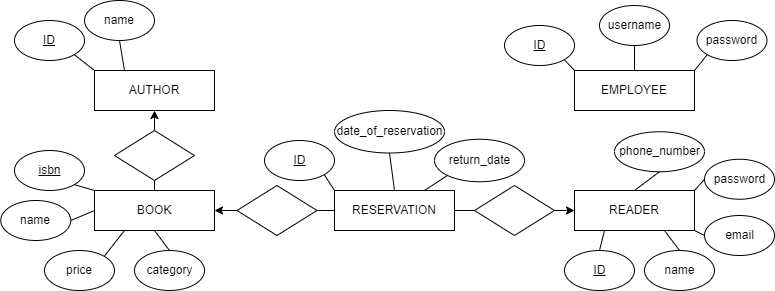

The diagram above was exported from draw.io. Its source (the exported page's mxGraphModel, read from the mxfile embedded in the PNG):
<mxGraphModel dx="1038" dy="489" grid="1" gridSize="10" guides="1" tooltips="1" connect="1" arrows="1" fold="1" page="1" pageScale="1" pageWidth="850" pageHeight="1100" background="#FFFFFF" math="0" shadow="0">
  <root>
    <mxCell id="0" />
    <mxCell id="1" parent="0" />
    <mxCell id="92cOAYaCs2mzXjiwv3t0-12" style="edgeStyle=orthogonalEdgeStyle;rounded=0;orthogonalLoop=1;jettySize=auto;html=1;exitX=0.5;exitY=0;exitDx=0;exitDy=0;entryX=0.5;entryY=1;entryDx=0;entryDy=0;" edge="1" parent="1" source="92cOAYaCs2mzXjiwv3t0-1" target="92cOAYaCs2mzXjiwv3t0-7">
      <mxGeometry relative="1" as="geometry" />
    </mxCell>
    <mxCell id="92cOAYaCs2mzXjiwv3t0-1" value="" style="rounded=0;whiteSpace=wrap;html=1;" vertex="1" parent="1">
      <mxGeometry x="120" y="320" width="120" height="40" as="geometry" />
    </mxCell>
    <mxCell id="92cOAYaCs2mzXjiwv3t0-2" value="BOOK" style="text;html=1;strokeColor=none;fillColor=none;align=center;verticalAlign=middle;whiteSpace=wrap;rounded=0;" vertex="1" parent="1">
      <mxGeometry x="150" y="325" width="60" height="30" as="geometry" />
    </mxCell>
    <mxCell id="92cOAYaCs2mzXjiwv3t0-3" value="" style="rounded=0;whiteSpace=wrap;html=1;" vertex="1" parent="1">
      <mxGeometry x="600" y="200" width="120" height="40" as="geometry" />
    </mxCell>
    <mxCell id="92cOAYaCs2mzXjiwv3t0-4" value="EMPLOYEE" style="text;html=1;strokeColor=none;fillColor=none;align=center;verticalAlign=middle;whiteSpace=wrap;rounded=0;" vertex="1" parent="1">
      <mxGeometry x="630" y="205" width="60" height="30" as="geometry" />
    </mxCell>
    <mxCell id="92cOAYaCs2mzXjiwv3t0-11" style="edgeStyle=orthogonalEdgeStyle;rounded=0;orthogonalLoop=1;jettySize=auto;html=1;exitX=0;exitY=0.5;exitDx=0;exitDy=0;entryX=1;entryY=0.5;entryDx=0;entryDy=0;" edge="1" parent="1" source="92cOAYaCs2mzXjiwv3t0-5" target="92cOAYaCs2mzXjiwv3t0-1">
      <mxGeometry relative="1" as="geometry" />
    </mxCell>
    <mxCell id="92cOAYaCs2mzXjiwv3t0-13" style="edgeStyle=orthogonalEdgeStyle;rounded=0;orthogonalLoop=1;jettySize=auto;html=1;exitX=1;exitY=0.5;exitDx=0;exitDy=0;entryX=0;entryY=0.5;entryDx=0;entryDy=0;startArrow=none;" edge="1" parent="1" source="92cOAYaCs2mzXjiwv3t0-70" target="92cOAYaCs2mzXjiwv3t0-9">
      <mxGeometry relative="1" as="geometry" />
    </mxCell>
    <mxCell id="92cOAYaCs2mzXjiwv3t0-5" value="" style="rounded=0;whiteSpace=wrap;html=1;" vertex="1" parent="1">
      <mxGeometry x="360" y="320" width="120" height="40" as="geometry" />
    </mxCell>
    <mxCell id="92cOAYaCs2mzXjiwv3t0-6" value="RESERVATION" style="text;html=1;strokeColor=none;fillColor=none;align=center;verticalAlign=middle;whiteSpace=wrap;rounded=0;" vertex="1" parent="1">
      <mxGeometry x="390" y="325" width="60" height="30" as="geometry" />
    </mxCell>
    <mxCell id="92cOAYaCs2mzXjiwv3t0-7" value="" style="rounded=0;whiteSpace=wrap;html=1;" vertex="1" parent="1">
      <mxGeometry x="120" y="200" width="120" height="40" as="geometry" />
    </mxCell>
    <mxCell id="92cOAYaCs2mzXjiwv3t0-8" value="AUTHOR" style="text;html=1;strokeColor=none;fillColor=none;align=center;verticalAlign=middle;whiteSpace=wrap;rounded=0;" vertex="1" parent="1">
      <mxGeometry x="150" y="205" width="60" height="30" as="geometry" />
    </mxCell>
    <mxCell id="92cOAYaCs2mzXjiwv3t0-9" value="" style="rounded=0;whiteSpace=wrap;html=1;" vertex="1" parent="1">
      <mxGeometry x="600" y="320" width="120" height="40" as="geometry" />
    </mxCell>
    <mxCell id="92cOAYaCs2mzXjiwv3t0-10" value="READER" style="text;html=1;strokeColor=none;fillColor=none;align=center;verticalAlign=middle;whiteSpace=wrap;rounded=0;" vertex="1" parent="1">
      <mxGeometry x="630" y="325" width="60" height="30" as="geometry" />
    </mxCell>
    <mxCell id="92cOAYaCs2mzXjiwv3t0-14" value="" style="ellipse;whiteSpace=wrap;html=1;" vertex="1" parent="1">
      <mxGeometry x="40" y="150" width="70" height="40" as="geometry" />
    </mxCell>
    <mxCell id="92cOAYaCs2mzXjiwv3t0-19" style="rounded=0;orthogonalLoop=1;jettySize=auto;html=1;exitX=1;exitY=1;exitDx=0;exitDy=0;entryX=0;entryY=0;entryDx=0;entryDy=0;endArrow=none;endFill=0;" edge="1" parent="1" source="92cOAYaCs2mzXjiwv3t0-14" target="92cOAYaCs2mzXjiwv3t0-7">
      <mxGeometry relative="1" as="geometry" />
    </mxCell>
    <mxCell id="92cOAYaCs2mzXjiwv3t0-16" value="&lt;u&gt;ID&lt;/u&gt;" style="text;html=1;strokeColor=none;fillColor=none;align=center;verticalAlign=middle;whiteSpace=wrap;rounded=0;" vertex="1" parent="1">
      <mxGeometry x="45" y="155" width="60" height="30" as="geometry" />
    </mxCell>
    <mxCell id="92cOAYaCs2mzXjiwv3t0-20" style="edgeStyle=none;rounded=0;orthogonalLoop=1;jettySize=auto;html=1;exitX=0.5;exitY=1;exitDx=0;exitDy=0;entryX=0.25;entryY=0;entryDx=0;entryDy=0;endArrow=none;endFill=0;" edge="1" parent="1" source="92cOAYaCs2mzXjiwv3t0-17" target="92cOAYaCs2mzXjiwv3t0-7">
      <mxGeometry relative="1" as="geometry" />
    </mxCell>
    <mxCell id="92cOAYaCs2mzXjiwv3t0-17" value="" style="ellipse;whiteSpace=wrap;html=1;" vertex="1" parent="1">
      <mxGeometry x="110" y="130" width="70" height="40" as="geometry" />
    </mxCell>
    <mxCell id="92cOAYaCs2mzXjiwv3t0-18" value="name" style="text;html=1;strokeColor=none;fillColor=none;align=center;verticalAlign=middle;whiteSpace=wrap;rounded=0;" vertex="1" parent="1">
      <mxGeometry x="115" y="135" width="60" height="30" as="geometry" />
    </mxCell>
    <mxCell id="92cOAYaCs2mzXjiwv3t0-24" style="edgeStyle=none;rounded=0;orthogonalLoop=1;jettySize=auto;html=1;exitX=1;exitY=1;exitDx=0;exitDy=0;entryX=0;entryY=0;entryDx=0;entryDy=0;endArrow=none;endFill=0;" edge="1" parent="1" source="92cOAYaCs2mzXjiwv3t0-21" target="92cOAYaCs2mzXjiwv3t0-1">
      <mxGeometry relative="1" as="geometry" />
    </mxCell>
    <mxCell id="92cOAYaCs2mzXjiwv3t0-21" value="" style="ellipse;whiteSpace=wrap;html=1;" vertex="1" parent="1">
      <mxGeometry x="40" y="280" width="70" height="40" as="geometry" />
    </mxCell>
    <mxCell id="92cOAYaCs2mzXjiwv3t0-22" value="&lt;u&gt;isbn&lt;/u&gt;" style="text;html=1;strokeColor=none;fillColor=none;align=center;verticalAlign=middle;whiteSpace=wrap;rounded=0;" vertex="1" parent="1">
      <mxGeometry x="53.75" y="288.75" width="42.5" height="22.5" as="geometry" />
    </mxCell>
    <mxCell id="92cOAYaCs2mzXjiwv3t0-31" style="edgeStyle=none;rounded=0;orthogonalLoop=1;jettySize=auto;html=1;exitX=1;exitY=0.5;exitDx=0;exitDy=0;entryX=0;entryY=0.5;entryDx=0;entryDy=0;endArrow=none;endFill=0;" edge="1" parent="1" source="92cOAYaCs2mzXjiwv3t0-25" target="92cOAYaCs2mzXjiwv3t0-1">
      <mxGeometry relative="1" as="geometry" />
    </mxCell>
    <mxCell id="92cOAYaCs2mzXjiwv3t0-25" value="" style="ellipse;whiteSpace=wrap;html=1;" vertex="1" parent="1">
      <mxGeometry x="26.25" y="330" width="70" height="40" as="geometry" />
    </mxCell>
    <mxCell id="92cOAYaCs2mzXjiwv3t0-26" value="name" style="text;html=1;strokeColor=none;fillColor=none;align=center;verticalAlign=middle;whiteSpace=wrap;rounded=0;" vertex="1" parent="1">
      <mxGeometry x="31.25" y="335" width="60" height="30" as="geometry" />
    </mxCell>
    <mxCell id="92cOAYaCs2mzXjiwv3t0-27" value="" style="ellipse;whiteSpace=wrap;html=1;" vertex="1" parent="1">
      <mxGeometry x="70" y="380" width="70" height="40" as="geometry" />
    </mxCell>
    <mxCell id="92cOAYaCs2mzXjiwv3t0-32" style="edgeStyle=none;rounded=0;orthogonalLoop=1;jettySize=auto;html=1;exitX=1;exitY=0;exitDx=0;exitDy=0;entryX=0.25;entryY=1;entryDx=0;entryDy=0;endArrow=none;endFill=0;" edge="1" parent="1" source="92cOAYaCs2mzXjiwv3t0-27" target="92cOAYaCs2mzXjiwv3t0-1">
      <mxGeometry relative="1" as="geometry" />
    </mxCell>
    <mxCell id="92cOAYaCs2mzXjiwv3t0-28" value="price" style="text;html=1;strokeColor=none;fillColor=none;align=center;verticalAlign=middle;whiteSpace=wrap;rounded=0;" vertex="1" parent="1">
      <mxGeometry x="75" y="385" width="60" height="30" as="geometry" />
    </mxCell>
    <mxCell id="92cOAYaCs2mzXjiwv3t0-33" style="edgeStyle=none;rounded=0;orthogonalLoop=1;jettySize=auto;html=1;exitX=0.5;exitY=0;exitDx=0;exitDy=0;entryX=0.5;entryY=1;entryDx=0;entryDy=0;endArrow=none;endFill=0;" edge="1" parent="1" source="92cOAYaCs2mzXjiwv3t0-29" target="92cOAYaCs2mzXjiwv3t0-1">
      <mxGeometry relative="1" as="geometry" />
    </mxCell>
    <mxCell id="92cOAYaCs2mzXjiwv3t0-29" value="" style="ellipse;whiteSpace=wrap;html=1;" vertex="1" parent="1">
      <mxGeometry x="160" y="380" width="70" height="40" as="geometry" />
    </mxCell>
    <mxCell id="92cOAYaCs2mzXjiwv3t0-30" value="category" style="text;html=1;strokeColor=none;fillColor=none;align=center;verticalAlign=middle;whiteSpace=wrap;rounded=0;" vertex="1" parent="1">
      <mxGeometry x="172.5" y="387.5" width="45" height="25" as="geometry" />
    </mxCell>
    <mxCell id="92cOAYaCs2mzXjiwv3t0-36" style="edgeStyle=none;rounded=0;orthogonalLoop=1;jettySize=auto;html=1;exitX=1;exitY=1;exitDx=0;exitDy=0;entryX=0;entryY=0;entryDx=0;entryDy=0;endArrow=none;endFill=0;" edge="1" parent="1" source="92cOAYaCs2mzXjiwv3t0-34" target="92cOAYaCs2mzXjiwv3t0-5">
      <mxGeometry relative="1" as="geometry" />
    </mxCell>
    <mxCell id="92cOAYaCs2mzXjiwv3t0-34" value="" style="ellipse;whiteSpace=wrap;html=1;" vertex="1" parent="1">
      <mxGeometry x="290" y="270" width="70" height="40" as="geometry" />
    </mxCell>
    <mxCell id="92cOAYaCs2mzXjiwv3t0-35" value="&lt;u&gt;ID&lt;/u&gt;" style="text;html=1;strokeColor=none;fillColor=none;align=center;verticalAlign=middle;whiteSpace=wrap;rounded=0;" vertex="1" parent="1">
      <mxGeometry x="307.5" y="282.5" width="35" height="15" as="geometry" />
    </mxCell>
    <mxCell id="92cOAYaCs2mzXjiwv3t0-40" style="edgeStyle=none;rounded=0;orthogonalLoop=1;jettySize=auto;html=1;exitX=0.5;exitY=1;exitDx=0;exitDy=0;entryX=0.5;entryY=0;entryDx=0;entryDy=0;endArrow=none;endFill=0;" edge="1" parent="1" source="92cOAYaCs2mzXjiwv3t0-37" target="92cOAYaCs2mzXjiwv3t0-5">
      <mxGeometry relative="1" as="geometry" />
    </mxCell>
    <mxCell id="92cOAYaCs2mzXjiwv3t0-37" value="" style="ellipse;whiteSpace=wrap;html=1;" vertex="1" parent="1">
      <mxGeometry x="360" y="240" width="110" height="42.5" as="geometry" />
    </mxCell>
    <mxCell id="92cOAYaCs2mzXjiwv3t0-38" value="date_of_reservation" style="text;html=1;strokeColor=none;fillColor=none;align=center;verticalAlign=middle;whiteSpace=wrap;rounded=0;" vertex="1" parent="1">
      <mxGeometry x="397.5" y="253.75" width="35" height="15" as="geometry" />
    </mxCell>
    <mxCell id="92cOAYaCs2mzXjiwv3t0-43" style="edgeStyle=none;rounded=0;orthogonalLoop=1;jettySize=auto;html=1;exitX=0;exitY=1;exitDx=0;exitDy=0;entryX=0.75;entryY=0;entryDx=0;entryDy=0;endArrow=none;endFill=0;" edge="1" parent="1" source="92cOAYaCs2mzXjiwv3t0-41" target="92cOAYaCs2mzXjiwv3t0-5">
      <mxGeometry relative="1" as="geometry" />
    </mxCell>
    <mxCell id="92cOAYaCs2mzXjiwv3t0-41" value="" style="ellipse;whiteSpace=wrap;html=1;" vertex="1" parent="1">
      <mxGeometry x="460" y="268.75" width="90" height="42.5" as="geometry" />
    </mxCell>
    <mxCell id="92cOAYaCs2mzXjiwv3t0-42" value="return_date" style="text;html=1;strokeColor=none;fillColor=none;align=center;verticalAlign=middle;whiteSpace=wrap;rounded=0;" vertex="1" parent="1">
      <mxGeometry x="487.5" y="282.5" width="35" height="15" as="geometry" />
    </mxCell>
    <mxCell id="92cOAYaCs2mzXjiwv3t0-46" style="edgeStyle=none;rounded=0;orthogonalLoop=1;jettySize=auto;html=1;exitX=0.5;exitY=0;exitDx=0;exitDy=0;entryX=0.25;entryY=1;entryDx=0;entryDy=0;endArrow=none;endFill=0;" edge="1" parent="1" source="92cOAYaCs2mzXjiwv3t0-44" target="92cOAYaCs2mzXjiwv3t0-9">
      <mxGeometry relative="1" as="geometry" />
    </mxCell>
    <mxCell id="92cOAYaCs2mzXjiwv3t0-44" value="" style="ellipse;whiteSpace=wrap;html=1;" vertex="1" parent="1">
      <mxGeometry x="590" y="380" width="70" height="40" as="geometry" />
    </mxCell>
    <mxCell id="92cOAYaCs2mzXjiwv3t0-45" value="&lt;u&gt;ID&lt;/u&gt;" style="text;html=1;strokeColor=none;fillColor=none;align=center;verticalAlign=middle;whiteSpace=wrap;rounded=0;" vertex="1" parent="1">
      <mxGeometry x="607.5" y="392.5" width="35" height="15" as="geometry" />
    </mxCell>
    <mxCell id="92cOAYaCs2mzXjiwv3t0-49" style="edgeStyle=none;rounded=0;orthogonalLoop=1;jettySize=auto;html=1;exitX=0.5;exitY=0;exitDx=0;exitDy=0;entryX=0.75;entryY=1;entryDx=0;entryDy=0;endArrow=none;endFill=0;" edge="1" parent="1" source="92cOAYaCs2mzXjiwv3t0-47" target="92cOAYaCs2mzXjiwv3t0-9">
      <mxGeometry relative="1" as="geometry" />
    </mxCell>
    <mxCell id="92cOAYaCs2mzXjiwv3t0-47" value="" style="ellipse;whiteSpace=wrap;html=1;" vertex="1" parent="1">
      <mxGeometry x="670" y="380" width="70" height="40" as="geometry" />
    </mxCell>
    <mxCell id="92cOAYaCs2mzXjiwv3t0-48" value="name" style="text;html=1;strokeColor=none;fillColor=none;align=center;verticalAlign=middle;whiteSpace=wrap;rounded=0;" vertex="1" parent="1">
      <mxGeometry x="687.5" y="392.5" width="35" height="15" as="geometry" />
    </mxCell>
    <mxCell id="92cOAYaCs2mzXjiwv3t0-58" style="edgeStyle=none;rounded=0;orthogonalLoop=1;jettySize=auto;html=1;exitX=0;exitY=0.5;exitDx=0;exitDy=0;entryX=1;entryY=1;entryDx=0;entryDy=0;endArrow=none;endFill=0;" edge="1" parent="1" source="92cOAYaCs2mzXjiwv3t0-50" target="92cOAYaCs2mzXjiwv3t0-9">
      <mxGeometry relative="1" as="geometry" />
    </mxCell>
    <mxCell id="92cOAYaCs2mzXjiwv3t0-50" value="" style="ellipse;whiteSpace=wrap;html=1;" vertex="1" parent="1">
      <mxGeometry x="730" y="345" width="70" height="40" as="geometry" />
    </mxCell>
    <mxCell id="92cOAYaCs2mzXjiwv3t0-51" value="email" style="text;html=1;strokeColor=none;fillColor=none;align=center;verticalAlign=middle;whiteSpace=wrap;rounded=0;" vertex="1" parent="1">
      <mxGeometry x="747.5" y="357.5" width="35" height="15" as="geometry" />
    </mxCell>
    <mxCell id="92cOAYaCs2mzXjiwv3t0-57" style="edgeStyle=none;rounded=0;orthogonalLoop=1;jettySize=auto;html=1;exitX=0;exitY=0.5;exitDx=0;exitDy=0;entryX=1;entryY=0;entryDx=0;entryDy=0;endArrow=none;endFill=0;" edge="1" parent="1" source="92cOAYaCs2mzXjiwv3t0-52" target="92cOAYaCs2mzXjiwv3t0-9">
      <mxGeometry relative="1" as="geometry" />
    </mxCell>
    <mxCell id="92cOAYaCs2mzXjiwv3t0-52" value="" style="ellipse;whiteSpace=wrap;html=1;" vertex="1" parent="1">
      <mxGeometry x="730" y="288.75" width="70" height="40" as="geometry" />
    </mxCell>
    <mxCell id="92cOAYaCs2mzXjiwv3t0-53" value="password" style="text;html=1;strokeColor=none;fillColor=none;align=center;verticalAlign=middle;whiteSpace=wrap;rounded=0;" vertex="1" parent="1">
      <mxGeometry x="747.5" y="301.25" width="35" height="15" as="geometry" />
    </mxCell>
    <mxCell id="92cOAYaCs2mzXjiwv3t0-56" style="edgeStyle=none;rounded=0;orthogonalLoop=1;jettySize=auto;html=1;exitX=0.5;exitY=1;exitDx=0;exitDy=0;entryX=0.5;entryY=0;entryDx=0;entryDy=0;endArrow=none;endFill=0;" edge="1" parent="1" source="92cOAYaCs2mzXjiwv3t0-54" target="92cOAYaCs2mzXjiwv3t0-9">
      <mxGeometry relative="1" as="geometry" />
    </mxCell>
    <mxCell id="92cOAYaCs2mzXjiwv3t0-54" value="" style="ellipse;whiteSpace=wrap;html=1;" vertex="1" parent="1">
      <mxGeometry x="640" y="261.25" width="90" height="40" as="geometry" />
    </mxCell>
    <mxCell id="92cOAYaCs2mzXjiwv3t0-55" value="phone_number" style="text;html=1;strokeColor=none;fillColor=none;align=center;verticalAlign=middle;whiteSpace=wrap;rounded=0;" vertex="1" parent="1">
      <mxGeometry x="667.5" y="273.75" width="35" height="15" as="geometry" />
    </mxCell>
    <mxCell id="92cOAYaCs2mzXjiwv3t0-61" style="edgeStyle=none;rounded=0;orthogonalLoop=1;jettySize=auto;html=1;exitX=1;exitY=1;exitDx=0;exitDy=0;entryX=0;entryY=0;entryDx=0;entryDy=0;endArrow=none;endFill=0;" edge="1" parent="1" source="92cOAYaCs2mzXjiwv3t0-59" target="92cOAYaCs2mzXjiwv3t0-3">
      <mxGeometry relative="1" as="geometry" />
    </mxCell>
    <mxCell id="92cOAYaCs2mzXjiwv3t0-59" value="" style="ellipse;whiteSpace=wrap;html=1;" vertex="1" parent="1">
      <mxGeometry x="530" y="155" width="70" height="40" as="geometry" />
    </mxCell>
    <mxCell id="92cOAYaCs2mzXjiwv3t0-60" value="&lt;u&gt;ID&lt;/u&gt;" style="text;html=1;strokeColor=none;fillColor=none;align=center;verticalAlign=middle;whiteSpace=wrap;rounded=0;" vertex="1" parent="1">
      <mxGeometry x="547.5" y="167.5" width="35" height="15" as="geometry" />
    </mxCell>
    <mxCell id="92cOAYaCs2mzXjiwv3t0-66" style="edgeStyle=none;rounded=0;orthogonalLoop=1;jettySize=auto;html=1;exitX=0.5;exitY=1;exitDx=0;exitDy=0;entryX=0.5;entryY=0;entryDx=0;entryDy=0;endArrow=none;endFill=0;" edge="1" parent="1" source="92cOAYaCs2mzXjiwv3t0-62" target="92cOAYaCs2mzXjiwv3t0-3">
      <mxGeometry relative="1" as="geometry" />
    </mxCell>
    <mxCell id="92cOAYaCs2mzXjiwv3t0-62" value="" style="ellipse;whiteSpace=wrap;html=1;" vertex="1" parent="1">
      <mxGeometry x="625" y="135" width="70" height="40" as="geometry" />
    </mxCell>
    <mxCell id="92cOAYaCs2mzXjiwv3t0-63" value="username" style="text;html=1;strokeColor=none;fillColor=none;align=center;verticalAlign=middle;whiteSpace=wrap;rounded=0;" vertex="1" parent="1">
      <mxGeometry x="642.5" y="147.5" width="35" height="15" as="geometry" />
    </mxCell>
    <mxCell id="92cOAYaCs2mzXjiwv3t0-67" style="edgeStyle=none;rounded=0;orthogonalLoop=1;jettySize=auto;html=1;exitX=0;exitY=1;exitDx=0;exitDy=0;entryX=1;entryY=0;entryDx=0;entryDy=0;endArrow=none;endFill=0;" edge="1" parent="1" source="92cOAYaCs2mzXjiwv3t0-64" target="92cOAYaCs2mzXjiwv3t0-3">
      <mxGeometry relative="1" as="geometry" />
    </mxCell>
    <mxCell id="92cOAYaCs2mzXjiwv3t0-64" value="" style="ellipse;whiteSpace=wrap;html=1;" vertex="1" parent="1">
      <mxGeometry x="722.5" y="150" width="70" height="40" as="geometry" />
    </mxCell>
    <mxCell id="92cOAYaCs2mzXjiwv3t0-65" value="password" style="text;html=1;strokeColor=none;fillColor=none;align=center;verticalAlign=middle;whiteSpace=wrap;rounded=0;" vertex="1" parent="1">
      <mxGeometry x="740" y="162.5" width="35" height="15" as="geometry" />
    </mxCell>
    <mxCell id="92cOAYaCs2mzXjiwv3t0-68" value="" style="rhombus;whiteSpace=wrap;html=1;" vertex="1" parent="1">
      <mxGeometry x="262.5" y="315" width="80" height="50" as="geometry" />
    </mxCell>
    <mxCell id="92cOAYaCs2mzXjiwv3t0-69" value="" style="rhombus;whiteSpace=wrap;html=1;" vertex="1" parent="1">
      <mxGeometry x="140" y="260" width="80" height="50" as="geometry" />
    </mxCell>
    <mxCell id="92cOAYaCs2mzXjiwv3t0-70" value="" style="rhombus;whiteSpace=wrap;html=1;" vertex="1" parent="1">
      <mxGeometry x="500" y="315" width="80" height="50" as="geometry" />
    </mxCell>
    <mxCell id="92cOAYaCs2mzXjiwv3t0-71" value="" style="edgeStyle=orthogonalEdgeStyle;rounded=0;orthogonalLoop=1;jettySize=auto;html=1;exitX=1;exitY=0.5;exitDx=0;exitDy=0;entryX=0;entryY=0.5;entryDx=0;entryDy=0;endArrow=none;" edge="1" parent="1" source="92cOAYaCs2mzXjiwv3t0-5" target="92cOAYaCs2mzXjiwv3t0-70">
      <mxGeometry relative="1" as="geometry">
        <mxPoint x="480" y="340" as="sourcePoint" />
        <mxPoint x="600" y="340" as="targetPoint" />
      </mxGeometry>
    </mxCell>
  </root>
</mxGraphModel>